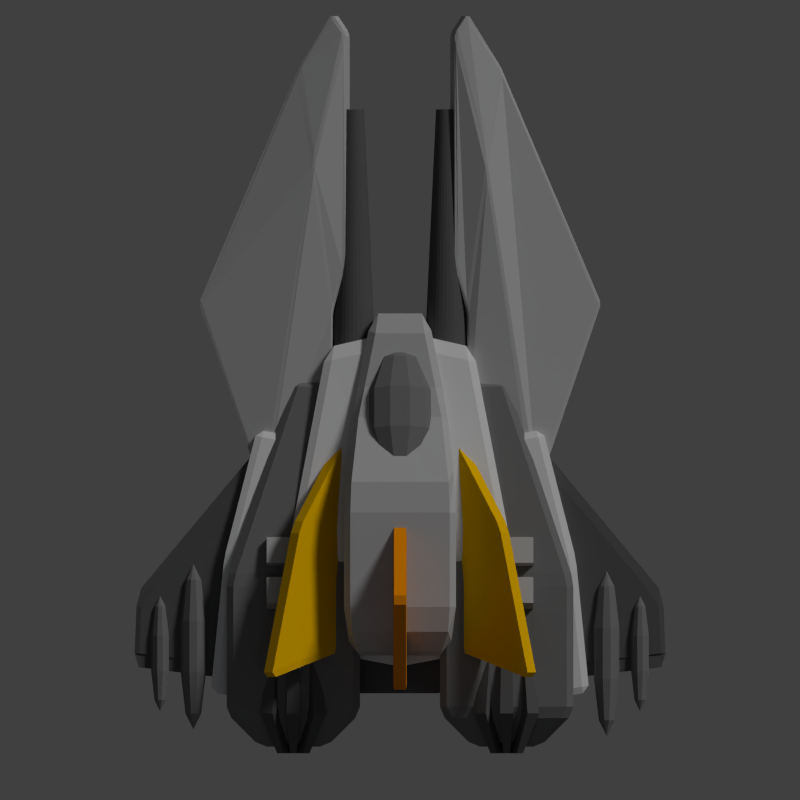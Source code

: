 # Source: quicksilver.blend  (saved by Blender 2.69.0; exported with 4.5.12 LTS)
import bpy
from mathutils import Matrix  # noqa: F401  (used for matrix-valued properties, if any)

bpy.ops.wm.read_factory_settings(use_empty=True)
scene = bpy.context.scene
scene.name = 'Scene'

# ---- collections
col_collection_1 = bpy.data.collections.new('Collection 1'); scene.collection.children.link(col_collection_1)

# ---- materials (node trees are filled in below, after node groups)
mat_material_009 = bpy.data.materials.new('Material.009')
mat_material_009.alpha_threshold = 0.0
mat_material_009.use_transparent_shadow = False
mat_material_009.diffuse_color = (0.09463, 0.09463, 0.09463, 1.0)
mat_material_009.roughness = 0.5
mat_material_009.specular_intensity = 0.0
mat_material_009.line_color = (0.0, 0.0, 0.0, 1.0)
mat_material_001 = bpy.data.materials.new('Material.001')
mat_material_001.alpha_threshold = 0.0
mat_material_001.use_transparent_shadow = False
mat_material_001.diffuse_color = (0.4292, 0.4292, 0.4292, 1.0)
mat_material_001.roughness = 0.5
mat_material_001.line_color = (0.0, 0.0, 0.0, 1.0)
mat_material_004 = bpy.data.materials.new('Material.004')
mat_material_004.alpha_threshold = 0.0
mat_material_004.use_transparent_shadow = False
mat_material_004.diffuse_color = (0.1679, 0.1679, 0.1679, 1.0)
mat_material_004.roughness = 0.5
mat_material_004.specular_intensity = 0.2391
mat_material_004.line_color = (0.0, 0.0, 0.0, 1.0)
mat_material_002 = bpy.data.materials.new('Material.002')
mat_material_002.alpha_threshold = 0.0
mat_material_002.use_transparent_shadow = False
mat_material_002.diffuse_color = (0.7106, 0.7106, 0.7106, 1.0)
mat_material_002.roughness = 0.5
mat_material_002.line_color = (0.0, 0.0, 0.0, 1.0)
mat_material_007 = bpy.data.materials.new('Material.007')
mat_material_007.alpha_threshold = 0.0
mat_material_007.use_transparent_shadow = False
mat_material_007.diffuse_color = (0.8, 0.2458, 0.0, 1.0)
mat_material_007.roughness = 0.5
mat_material_007.line_color = (0.0, 0.0, 0.0, 1.0)
mat_material_006 = bpy.data.materials.new('Material.006')
mat_material_006.alpha_threshold = 0.0
mat_material_006.use_transparent_shadow = False
mat_material_006.diffuse_color = (0.8, 0.4444, 0.0, 1.0)
mat_material_006.roughness = 0.5
mat_material_006.line_color = (0.0, 0.0, 0.0, 1.0)

# ---- material node trees

# ---- world
world_world = bpy.data.worlds.new('World'); scene.world = world_world
world_world.color = (0.05088, 0.05088, 0.05088)
world_world.use_sun_shadow = False
world_world.sun_shadow_jitter_overblur = 0.0
world_world.cycles.sampling_method = 'MANUAL'
world_world.cycles.sample_map_resolution = 256

# ---- cameras
cam_camera = bpy.data.cameras.new('Camera')
cam_camera.type = 'ORTHO'
cam_camera.clip_end = 100.0
cam_camera.lens = 35.0
cam_camera.sensor_width = 32.0
cam_camera.sensor_height = 18.0
cam_camera.ortho_scale = 12.0
cam_camera.dof.focus_distance = 0.0
cam_camera.dof.aperture_fstop = 128.0

# ---- lights
light_point_001 = bpy.data.lights.new('Point.001', 'POINT')
light_point_001.color = (0.7251, 0.8209, 1.0)
light_point_001.transmission_factor = 0.0
light_point_001.energy = 50.0
light_point_001.shadow_buffer_clip_start = 0.5
light_point_001.shadow_soft_size = 0.1
light_point_001.shadow_maximum_resolution = 0.006
light_point_001.use_absolute_resolution = True
light_point_001.cycles.use_multiple_importance_sampling = False
light_point = bpy.data.lights.new('Point', 'POINT')
light_point.color = (0.7251, 0.8209, 1.0)
light_point.transmission_factor = 0.0
light_point.energy = 50.0
light_point.shadow_buffer_clip_start = 0.5
light_point.shadow_soft_size = 0.1
light_point.shadow_maximum_resolution = 0.006
light_point.use_absolute_resolution = True
light_point.cycles.use_multiple_importance_sampling = False
light_sun = bpy.data.lights.new('Sun', 'SUN')
light_sun.transmission_factor = 0.0
light_sun.angle = 0.1993
light_sun.energy = 1.5
light_sun.shadow_buffer_clip_start = 0.5
light_sun.shadow_soft_size = 0.1
light_sun.shadow_cascade_max_distance = 1000.0
light_sun.cycles.use_multiple_importance_sampling = False

# ---- meshes
me_cube_045 = bpy.data.meshes.new('Cube.045')
me_cube_045.from_pydata([(-0.5, -1.0, -0.5), (-0.7, 1.0, -0.7), (0.7, 1.0, -0.7), (0.5, -1.0, -0.5), (-0.5, -1.0, 0.5), (-0.7, 1.0, 0.7), (0.7, 1.0, 0.7), (0.5, -1.0, 0.5), (-1.0, -0.4, 1.0), (-1.0, -0.4, -1.0), (1.0, -0.4, 1.0), (1.0, -0.4, -1.0)], [], [(8, 5, 1, 9), (5, 6, 2, 1), (10, 7, 3, 11), (7, 4, 0, 3), (9, 1, 2, 11), (10, 6, 5, 8), (4, 8, 9, 0), (6, 10, 11, 2), (0, 9, 11, 3), (7, 10, 8, 4)])
me_cube_045.materials.append(mat_material_009)
me_cube_045.use_remesh_preserve_volume = False
me_cube_045.use_remesh_preserve_attributes = False
me_cube_045.use_mirror_vertex_groups = False
me_cube_045.update()
me_cube_044 = bpy.data.meshes.new('Cube.044')
me_cube_044.from_pydata([(-0.5, -1.0, -0.5), (-0.7, 1.0, -0.7), (0.7, 1.0, -0.7), (0.5, -1.0, -0.5), (-0.5, -1.0, 0.5), (-0.7, 1.0, 0.7), (0.7, 1.0, 0.7), (0.5, -1.0, 0.5), (-1.0, -0.4, 1.0), (-1.0, -0.4, -1.0), (1.0, -0.4, 1.0), (1.0, -0.4, -1.0)], [], [(8, 5, 1, 9), (5, 6, 2, 1), (10, 7, 3, 11), (7, 4, 0, 3), (9, 1, 2, 11), (10, 6, 5, 8), (4, 8, 9, 0), (6, 10, 11, 2), (0, 9, 11, 3), (7, 10, 8, 4)])
me_cube_044.materials.append(mat_material_009)
me_cube_044.use_remesh_preserve_volume = False
me_cube_044.use_remesh_preserve_attributes = False
me_cube_044.use_mirror_vertex_groups = False
me_cube_044.update()
me_cube_043 = bpy.data.meshes.new('Cube.043')
me_cube_043.from_pydata([(-0.5, -1.0, -0.5), (-0.7, 1.0, -0.7), (0.7, 1.0, -0.7), (0.5, -1.0, -0.5), (-0.5, -1.0, 0.5), (-0.7, 1.0, 0.7), (0.7, 1.0, 0.7), (0.5, -1.0, 0.5), (-1.0, -0.4, 1.0), (-1.0, -0.4, -1.0), (1.0, -0.4, 1.0), (1.0, -0.4, -1.0)], [], [(8, 5, 1, 9), (5, 6, 2, 1), (10, 7, 3, 11), (7, 4, 0, 3), (9, 1, 2, 11), (10, 6, 5, 8), (4, 8, 9, 0), (6, 10, 11, 2), (0, 9, 11, 3), (7, 10, 8, 4)])
me_cube_043.materials.append(mat_material_009)
me_cube_043.use_remesh_preserve_volume = False
me_cube_043.use_remesh_preserve_attributes = False
me_cube_043.use_mirror_vertex_groups = False
me_cube_043.update()
me_cube_042 = bpy.data.meshes.new('Cube.042')
me_cube_042.from_pydata([(-0.5, -1.0, -0.5), (-0.7, 1.0, -0.7), (0.7, 1.0, -0.7), (0.5, -1.0, -0.5), (-0.5, -1.0, 0.5), (-0.7, 1.0, 0.7), (0.7, 1.0, 0.7), (0.5, -1.0, 0.5), (-1.0, -0.4, 1.0), (-1.0, -0.4, -1.0), (1.0, -0.4, 1.0), (1.0, -0.4, -1.0)], [], [(8, 5, 1, 9), (5, 6, 2, 1), (10, 7, 3, 11), (7, 4, 0, 3), (9, 1, 2, 11), (10, 6, 5, 8), (4, 8, 9, 0), (6, 10, 11, 2), (0, 9, 11, 3), (7, 10, 8, 4)])
me_cube_042.materials.append(mat_material_009)
me_cube_042.use_remesh_preserve_volume = False
me_cube_042.use_remesh_preserve_attributes = False
me_cube_042.use_mirror_vertex_groups = False
me_cube_042.update()
me_cube_041 = bpy.data.meshes.new('Cube.041')
me_cube_041.from_pydata([(-0.5, -1.0, -0.5), (-0.7, 1.0, -0.7), (0.7, 1.0, -0.7), (0.5, -1.0, -0.5), (-0.5, -1.0, 0.5), (-0.7, 1.0, 0.7), (0.7, 1.0, 0.7), (0.5, -1.0, 0.5), (-1.0, -0.4, 1.0), (-1.0, -0.4, -1.0), (1.0, -0.4, 1.0), (1.0, -0.4, -1.0)], [], [(8, 5, 1, 9), (5, 6, 2, 1), (10, 7, 3, 11), (7, 4, 0, 3), (9, 1, 2, 11), (10, 6, 5, 8), (4, 8, 9, 0), (6, 10, 11, 2), (0, 9, 11, 3), (7, 10, 8, 4)])
me_cube_041.materials.append(mat_material_009)
me_cube_041.use_remesh_preserve_volume = False
me_cube_041.use_remesh_preserve_attributes = False
me_cube_041.use_mirror_vertex_groups = False
me_cube_041.update()
me_cube_040 = bpy.data.meshes.new('Cube.040')
me_cube_040.from_pydata([(-0.5, -1.0, -0.5), (-0.7, 1.0, -0.7), (0.7, 1.0, -0.7), (0.5, -1.0, -0.5), (-0.5, -1.0, 0.5), (-0.7, 1.0, 0.7), (0.7, 1.0, 0.7), (0.5, -1.0, 0.5), (-1.0, -0.4, 1.0), (-1.0, -0.4, -1.0), (1.0, -0.4, 1.0), (1.0, -0.4, -1.0)], [], [(8, 5, 1, 9), (5, 6, 2, 1), (10, 7, 3, 11), (7, 4, 0, 3), (9, 1, 2, 11), (10, 6, 5, 8), (4, 8, 9, 0), (6, 10, 11, 2), (0, 9, 11, 3), (7, 10, 8, 4)])
me_cube_040.materials.append(mat_material_009)
me_cube_040.use_remesh_preserve_volume = False
me_cube_040.use_remesh_preserve_attributes = False
me_cube_040.use_mirror_vertex_groups = False
me_cube_040.update()
me_cube_039 = bpy.data.meshes.new('Cube.039')
me_cube_039.from_pydata([(-0.2, -0.1449, 0.5586), (-0.2, 0.2414, 0.4551), (0.2, 0.2414, 0.4551), (0.2, -0.1449, 0.5586), (-0.2, -0.04142, 0.9449), (-0.2, 0.3449, 0.8414), (0.2, 0.3449, 0.8414), (0.2, -0.04142, 0.9449)], [], [(4, 5, 1, 0), (5, 6, 2, 1), (6, 7, 3, 2), (7, 4, 0, 3), (0, 1, 2, 3), (7, 6, 5, 4)])
me_cube_039.materials.append(mat_material_001)
me_cube_039.use_remesh_preserve_volume = False
me_cube_039.use_remesh_preserve_attributes = False
me_cube_039.use_mirror_vertex_groups = False
me_cube_039.update()
me_cube_038 = bpy.data.meshes.new('Cube.038')
me_cube_038.from_pydata([(-0.2, -0.1449, 0.5586), (-0.2, 0.2414, 0.4551), (0.2, 0.2414, 0.4551), (0.2, -0.1449, 0.5586), (-0.2, -0.04142, 0.9449), (-0.2, 0.3449, 0.8414), (0.2, 0.3449, 0.8414), (0.2, -0.04142, 0.9449)], [], [(4, 5, 1, 0), (5, 6, 2, 1), (6, 7, 3, 2), (7, 4, 0, 3), (0, 1, 2, 3), (7, 6, 5, 4)])
me_cube_038.materials.append(mat_material_001)
me_cube_038.use_remesh_preserve_volume = False
me_cube_038.use_remesh_preserve_attributes = False
me_cube_038.use_mirror_vertex_groups = False
me_cube_038.update()
me_cube_037 = bpy.data.meshes.new('Cube.037')
me_cube_037.from_pydata([(-0.2, -0.1449, 0.5586), (-0.2, 0.2414, 0.4551), (0.2, 0.2414, 0.4551), (0.2, -0.1449, 0.5586), (-0.2, -0.04142, 0.9449), (-0.2, 0.3449, 0.8414), (0.2, 0.3449, 0.8414), (0.2, -0.04142, 0.9449)], [], [(4, 5, 1, 0), (5, 6, 2, 1), (6, 7, 3, 2), (7, 4, 0, 3), (0, 1, 2, 3), (7, 6, 5, 4)])
me_cube_037.materials.append(mat_material_001)
me_cube_037.use_remesh_preserve_volume = False
me_cube_037.use_remesh_preserve_attributes = False
me_cube_037.use_mirror_vertex_groups = False
me_cube_037.update()
me_cube_036 = bpy.data.meshes.new('Cube.036')
me_cube_036.from_pydata([(-0.2, -0.1449, 0.5586), (-0.2, 0.2414, 0.4551), (0.2, 0.2414, 0.4551), (0.2, -0.1449, 0.5586), (-0.2, -0.04142, 0.9449), (-0.2, 0.3449, 0.8414), (0.2, 0.3449, 0.8414), (0.2, -0.04142, 0.9449)], [], [(4, 5, 1, 0), (5, 6, 2, 1), (6, 7, 3, 2), (7, 4, 0, 3), (0, 1, 2, 3), (7, 6, 5, 4)])
me_cube_036.materials.append(mat_material_001)
me_cube_036.use_remesh_preserve_volume = False
me_cube_036.use_remesh_preserve_attributes = False
me_cube_036.use_mirror_vertex_groups = False
me_cube_036.update()
me_sphere_005 = bpy.data.meshes.new('Sphere.005')
me_sphere_005.from_pydata([(-0.9511, 0.0, 0.309), (-0.9511, 0.0, -0.309), (-0.5878, 0.0, -0.809), (8.742e-08, 0.0, -1.0), (-0.4755, 0.3455, 0.809), (-0.7694, 0.559, 0.309), (-0.7694, 0.559, -0.309), (-0.4755, 0.3455, -0.809), (-0.1816, 0.559, 0.809), (-0.2939, 0.9045, 0.309), (-0.2939, 0.9045, -0.309), (-0.1816, 0.559, -0.809), (0.1816, 0.559, 0.809), (0.2939, 0.9045, 0.309), (0.2939, 0.9045, -0.309), (0.1816, 0.559, -0.809), (0.4755, 0.3455, 0.809), (0.7694, 0.559, 0.309), (0.7694, 0.559, -0.309), (0.4755, 0.3455, -0.809), (0.5878, -1.274e-07, 0.809), (0.9511, -1.87e-07, 0.309), (0.9511, -2.168e-07, -0.309), (0.5878, -1.572e-07, -0.809), (0.4755, -0.3455, 0.809), (0.7694, -0.559, 0.309), (0.7694, -0.559, -0.309), (0.4755, -0.3455, -0.809), (0.1816, -0.559, 0.809), (0.2939, -0.9045, 0.309), (0.2939, -0.9045, -0.309), (0.1816, -0.559, -0.809), (-0.1816, -0.559, 0.809), (-0.2939, -0.9045, 0.309), (-0.2939, -0.9045, -0.309), (-0.1816, -0.559, -0.809), (1.67e-08, -5.139e-08, 1.0), (-0.4755, -0.3455, 0.809), (-0.7694, -0.559, 0.309), (-0.7694, -0.559, -0.309), (-0.4755, -0.3455, -0.809), (-0.5878, 1.408e-07, 0.809)], [], [(2, 1, 6, 7), (1, 0, 5, 6), (7, 6, 10, 11), (6, 5, 9, 10), (5, 4, 8, 9), (11, 10, 14, 15), (10, 9, 13, 14), (9, 8, 12, 13), (15, 14, 18, 19), (14, 13, 17, 18), (13, 12, 16, 17), (19, 18, 22, 23), (18, 17, 21, 22), (17, 16, 20, 21), (23, 22, 26, 27), (22, 21, 25, 26), (21, 20, 24, 25), (27, 26, 30, 31), (26, 25, 29, 30), (25, 24, 28, 29), (31, 30, 34, 35), (30, 29, 33, 34), (29, 28, 32, 33), (35, 34, 39, 40), (34, 33, 38, 39), (33, 32, 37, 38), (3, 2, 7), (0, 41, 4, 5), (41, 36, 4), (3, 7, 11), (4, 36, 8), (3, 11, 15), (8, 36, 12), (3, 15, 19), (12, 36, 16), (3, 19, 23), (16, 36, 20), (3, 23, 27), (20, 36, 24), (3, 27, 31), (24, 36, 28), (3, 31, 35), (28, 36, 32), (3, 35, 40), (32, 36, 37), (3, 40, 2), (40, 39, 1, 2), (39, 38, 0, 1), (38, 37, 41, 0), (37, 36, 41)])
me_sphere_005.materials.append(mat_material_004)
me_sphere_005.use_remesh_preserve_volume = False
me_sphere_005.use_remesh_preserve_attributes = False
me_sphere_005.use_mirror_vertex_groups = False
me_sphere_005.update()
me_sphere_004 = bpy.data.meshes.new('Sphere.004')
me_sphere_004.from_pydata([(-0.9511, 0.0, 0.309), (-0.9511, 0.0, -0.309), (-0.5878, 0.0, -0.809), (8.742e-08, 0.0, -1.0), (-0.4755, 0.3455, 0.809), (-0.7694, 0.559, 0.309), (-0.7694, 0.559, -0.309), (-0.4755, 0.3455, -0.809), (-0.1816, 0.559, 0.809), (-0.2939, 0.9045, 0.309), (-0.2939, 0.9045, -0.309), (-0.1816, 0.559, -0.809), (0.1816, 0.559, 0.809), (0.2939, 0.9045, 0.309), (0.2939, 0.9045, -0.309), (0.1816, 0.559, -0.809), (0.4755, 0.3455, 0.809), (0.7694, 0.559, 0.309), (0.7694, 0.559, -0.309), (0.4755, 0.3455, -0.809), (0.5878, -1.274e-07, 0.809), (0.9511, -1.87e-07, 0.309), (0.9511, -2.168e-07, -0.309), (0.5878, -1.572e-07, -0.809), (0.4755, -0.3455, 0.809), (0.7694, -0.559, 0.309), (0.7694, -0.559, -0.309), (0.4755, -0.3455, -0.809), (0.1816, -0.559, 0.809), (0.2939, -0.9045, 0.309), (0.2939, -0.9045, -0.309), (0.1816, -0.559, -0.809), (-0.1816, -0.559, 0.809), (-0.2939, -0.9045, 0.309), (-0.2939, -0.9045, -0.309), (-0.1816, -0.559, -0.809), (1.67e-08, -5.139e-08, 1.0), (-0.4755, -0.3455, 0.809), (-0.7694, -0.559, 0.309), (-0.7694, -0.559, -0.309), (-0.4755, -0.3455, -0.809), (-0.5878, 1.408e-07, 0.809)], [], [(2, 1, 6, 7), (1, 0, 5, 6), (7, 6, 10, 11), (6, 5, 9, 10), (5, 4, 8, 9), (11, 10, 14, 15), (10, 9, 13, 14), (9, 8, 12, 13), (15, 14, 18, 19), (14, 13, 17, 18), (13, 12, 16, 17), (19, 18, 22, 23), (18, 17, 21, 22), (17, 16, 20, 21), (23, 22, 26, 27), (22, 21, 25, 26), (21, 20, 24, 25), (27, 26, 30, 31), (26, 25, 29, 30), (25, 24, 28, 29), (31, 30, 34, 35), (30, 29, 33, 34), (29, 28, 32, 33), (35, 34, 39, 40), (34, 33, 38, 39), (33, 32, 37, 38), (3, 2, 7), (0, 41, 4, 5), (41, 36, 4), (3, 7, 11), (4, 36, 8), (3, 11, 15), (8, 36, 12), (3, 15, 19), (12, 36, 16), (3, 19, 23), (16, 36, 20), (3, 23, 27), (20, 36, 24), (3, 27, 31), (24, 36, 28), (3, 31, 35), (28, 36, 32), (3, 35, 40), (32, 36, 37), (3, 40, 2), (40, 39, 1, 2), (39, 38, 0, 1), (38, 37, 41, 0), (37, 36, 41)])
me_sphere_004.materials.append(mat_material_004)
me_sphere_004.use_remesh_preserve_volume = False
me_sphere_004.use_remesh_preserve_attributes = False
me_sphere_004.use_mirror_vertex_groups = False
me_sphere_004.update()
me_sphere_003 = bpy.data.meshes.new('Sphere.003')
me_sphere_003.from_pydata([(-0.9511, 0.0, 0.309), (-0.9511, 0.0, -0.309), (-0.5878, 0.0, -0.809), (8.742e-08, 0.0, -1.0), (-0.4755, 0.3455, 0.809), (-0.7694, 0.559, 0.309), (-0.7694, 0.559, -0.309), (-0.4755, 0.3455, -0.809), (-0.1816, 0.559, 0.809), (-0.2939, 0.9045, 0.309), (-0.2939, 0.9045, -0.309), (-0.1816, 0.559, -0.809), (0.1816, 0.559, 0.809), (0.2939, 0.9045, 0.309), (0.2939, 0.9045, -0.309), (0.1816, 0.559, -0.809), (0.4755, 0.3455, 0.809), (0.7694, 0.559, 0.309), (0.7694, 0.559, -0.309), (0.4755, 0.3455, -0.809), (0.5878, -1.274e-07, 0.809), (0.9511, -1.87e-07, 0.309), (0.9511, -2.168e-07, -0.309), (0.5878, -1.572e-07, -0.809), (0.4755, -0.3455, 0.809), (0.7694, -0.559, 0.309), (0.7694, -0.559, -0.309), (0.4755, -0.3455, -0.809), (0.1816, -0.559, 0.809), (0.2939, -0.9045, 0.309), (0.2939, -0.9045, -0.309), (0.1816, -0.559, -0.809), (-0.1816, -0.559, 0.809), (-0.2939, -0.9045, 0.309), (-0.2939, -0.9045, -0.309), (-0.1816, -0.559, -0.809), (1.67e-08, -5.139e-08, 1.0), (-0.4755, -0.3455, 0.809), (-0.7694, -0.559, 0.309), (-0.7694, -0.559, -0.309), (-0.4755, -0.3455, -0.809), (-0.5878, 1.408e-07, 0.809)], [], [(2, 1, 6, 7), (1, 0, 5, 6), (7, 6, 10, 11), (6, 5, 9, 10), (5, 4, 8, 9), (11, 10, 14, 15), (10, 9, 13, 14), (9, 8, 12, 13), (15, 14, 18, 19), (14, 13, 17, 18), (13, 12, 16, 17), (19, 18, 22, 23), (18, 17, 21, 22), (17, 16, 20, 21), (23, 22, 26, 27), (22, 21, 25, 26), (21, 20, 24, 25), (27, 26, 30, 31), (26, 25, 29, 30), (25, 24, 28, 29), (31, 30, 34, 35), (30, 29, 33, 34), (29, 28, 32, 33), (35, 34, 39, 40), (34, 33, 38, 39), (33, 32, 37, 38), (3, 2, 7), (0, 41, 4, 5), (41, 36, 4), (3, 7, 11), (4, 36, 8), (3, 11, 15), (8, 36, 12), (3, 15, 19), (12, 36, 16), (3, 19, 23), (16, 36, 20), (3, 23, 27), (20, 36, 24), (3, 27, 31), (24, 36, 28), (3, 31, 35), (28, 36, 32), (3, 35, 40), (32, 36, 37), (3, 40, 2), (40, 39, 1, 2), (39, 38, 0, 1), (38, 37, 41, 0), (37, 36, 41)])
me_sphere_003.materials.append(mat_material_004)
me_sphere_003.use_remesh_preserve_volume = False
me_sphere_003.use_remesh_preserve_attributes = False
me_sphere_003.use_mirror_vertex_groups = False
me_sphere_003.update()
me_sphere_002 = bpy.data.meshes.new('Sphere.002')
me_sphere_002.from_pydata([(-0.9511, 0.0, 0.309), (-0.9511, 0.0, -0.309), (-0.5878, 0.0, -0.809), (8.742e-08, 0.0, -1.0), (-0.4755, 0.3455, 0.809), (-0.7694, 0.559, 0.309), (-0.7694, 0.559, -0.309), (-0.4755, 0.3455, -0.809), (-0.1816, 0.559, 0.809), (-0.2939, 0.9045, 0.309), (-0.2939, 0.9045, -0.309), (-0.1816, 0.559, -0.809), (0.1816, 0.559, 0.809), (0.2939, 0.9045, 0.309), (0.2939, 0.9045, -0.309), (0.1816, 0.559, -0.809), (0.4755, 0.3455, 0.809), (0.7694, 0.559, 0.309), (0.7694, 0.559, -0.309), (0.4755, 0.3455, -0.809), (0.5878, -1.274e-07, 0.809), (0.9511, -1.87e-07, 0.309), (0.9511, -2.168e-07, -0.309), (0.5878, -1.572e-07, -0.809), (0.4755, -0.3455, 0.809), (0.7694, -0.559, 0.309), (0.7694, -0.559, -0.309), (0.4755, -0.3455, -0.809), (0.1816, -0.559, 0.809), (0.2939, -0.9045, 0.309), (0.2939, -0.9045, -0.309), (0.1816, -0.559, -0.809), (-0.1816, -0.559, 0.809), (-0.2939, -0.9045, 0.309), (-0.2939, -0.9045, -0.309), (-0.1816, -0.559, -0.809), (1.67e-08, -5.139e-08, 1.0), (-0.4755, -0.3455, 0.809), (-0.7694, -0.559, 0.309), (-0.7694, -0.559, -0.309), (-0.4755, -0.3455, -0.809), (-0.5878, 1.408e-07, 0.809)], [], [(2, 1, 6, 7), (1, 0, 5, 6), (7, 6, 10, 11), (6, 5, 9, 10), (5, 4, 8, 9), (11, 10, 14, 15), (10, 9, 13, 14), (9, 8, 12, 13), (15, 14, 18, 19), (14, 13, 17, 18), (13, 12, 16, 17), (19, 18, 22, 23), (18, 17, 21, 22), (17, 16, 20, 21), (23, 22, 26, 27), (22, 21, 25, 26), (21, 20, 24, 25), (27, 26, 30, 31), (26, 25, 29, 30), (25, 24, 28, 29), (31, 30, 34, 35), (30, 29, 33, 34), (29, 28, 32, 33), (35, 34, 39, 40), (34, 33, 38, 39), (33, 32, 37, 38), (3, 2, 7), (0, 41, 4, 5), (41, 36, 4), (3, 7, 11), (4, 36, 8), (3, 11, 15), (8, 36, 12), (3, 15, 19), (12, 36, 16), (3, 19, 23), (16, 36, 20), (3, 23, 27), (20, 36, 24), (3, 27, 31), (24, 36, 28), (3, 31, 35), (28, 36, 32), (3, 35, 40), (32, 36, 37), (3, 40, 2), (40, 39, 1, 2), (39, 38, 0, 1), (38, 37, 41, 0), (37, 36, 41)])
me_sphere_002.materials.append(mat_material_004)
me_sphere_002.use_remesh_preserve_volume = False
me_sphere_002.use_remesh_preserve_attributes = False
me_sphere_002.use_mirror_vertex_groups = False
me_sphere_002.update()
me_cube_035 = bpy.data.meshes.new('Cube.035')
me_cube_035.from_pydata([(1.855, -3.956, -1.0), (1.16, -0.01721, -1.0), (2.145, 0.1564, -1.0), (2.84, -3.783, -1.0), (1.855, -3.956, 1.0), (1.16, -0.01721, 1.0), (2.145, 0.1564, 1.0), (2.84, -3.783, 1.0), (1.36, -2.013, 1.3), (1.36, -2.013, -1.3), (2.64, -1.787, 1.3), (2.64, -1.787, -1.3)], [], [(8, 5, 1, 9), (5, 6, 2, 1), (10, 7, 3, 11), (7, 4, 0, 3), (9, 1, 2, 11), (10, 6, 5, 8), (4, 8, 9, 0), (6, 10, 11, 2), (0, 9, 11, 3), (7, 10, 8, 4)])
me_cube_035.materials.append(mat_material_002)
me_cube_035.use_remesh_preserve_volume = False
me_cube_035.use_remesh_preserve_attributes = False
me_cube_035.use_mirror_vertex_groups = False
me_cube_035.update()
me_cube_034 = bpy.data.meshes.new('Cube.034')
me_cube_034.from_pydata([(1.855, -3.956, -1.0), (1.16, -0.01721, -1.0), (2.145, 0.1564, -1.0), (2.84, -3.783, -1.0), (1.855, -3.956, 1.0), (1.16, -0.01721, 1.0), (2.145, 0.1564, 1.0), (2.84, -3.783, 1.0), (1.36, -2.013, 1.3), (1.36, -2.013, -1.3), (2.64, -1.787, 1.3), (2.64, -1.787, -1.3)], [], [(8, 5, 1, 9), (5, 6, 2, 1), (10, 7, 3, 11), (7, 4, 0, 3), (9, 1, 2, 11), (10, 6, 5, 8), (4, 8, 9, 0), (6, 10, 11, 2), (0, 9, 11, 3), (7, 10, 8, 4)])
me_cube_034.materials.append(mat_material_002)
me_cube_034.use_remesh_preserve_volume = False
me_cube_034.use_remesh_preserve_attributes = False
me_cube_034.use_mirror_vertex_groups = False
me_cube_034.update()
me_cube_033 = bpy.data.meshes.new('Cube.033')
me_cube_033.from_pydata([(-1.143, -3.7, -1.0), (-1.0, -1.0, -1.0), (1.0, -1.0, -1.0), (0.8571, -3.7, -1.0), (-1.143, -3.7, 1.0), (-1.0, -1.0, 1.0), (1.0, -1.0, 1.0), (0.8571, -3.7, 1.0), (-5.7, -3.5, 1.0), (-5.7, -3.5, -1.0), (5.7, -3.5, 1.0), (5.7, -3.5, -1.0), (-5.635, -2.947, 1.0), (5.635, -2.947, -1.0), (-5.635, -2.947, -1.0), (5.635, -2.947, 1.0)], [], [(12, 5, 1, 14), (5, 6, 2, 1), (10, 7, 3, 11), (7, 4, 0, 3), (14, 1, 2, 13), (15, 6, 5, 12), (4, 8, 9, 0), (15, 10, 11, 13), (0, 9, 11, 3), (7, 10, 8, 4), (8, 12, 14, 9), (9, 14, 13, 11), (10, 15, 12, 8), (6, 15, 13, 2)])
me_cube_033.materials.append(mat_material_009)
me_cube_033.use_remesh_preserve_volume = False
me_cube_033.use_remesh_preserve_attributes = False
me_cube_033.use_mirror_vertex_groups = False
me_cube_033.update()
me_cube_028 = bpy.data.meshes.new('Cube.028')
me_cube_028.from_pydata([(-1.0, -1.0, -1.0), (-1.0, 1.0, -1.0), (1.0, 1.0, -1.0), (1.0, -1.0, -1.0), (-1.0, -1.0, 1.0), (-1.0, 1.0, 1.0), (1.0, 1.0, 1.0), (1.0, -1.0, 1.0)], [], [(4, 5, 1, 0), (5, 6, 2, 1), (6, 7, 3, 2), (7, 4, 0, 3), (0, 1, 2, 3), (7, 6, 5, 4)])
me_cube_028.materials.append(mat_material_007)
me_cube_028.use_remesh_preserve_volume = False
me_cube_028.use_remesh_preserve_attributes = False
me_cube_028.use_mirror_vertex_groups = False
me_cube_028.update()
me_sphere_001 = bpy.data.meshes.new('Sphere.001')
me_sphere_001.from_pydata([(-0.9511, 0.0, 0.309), (-0.9511, 0.0, -0.309), (-0.5878, 0.0, -0.809), (8.742e-08, 0.0, -1.0), (-0.4755, 0.3455, 0.809), (-0.7694, 0.559, 0.309), (-0.7694, 0.559, -0.309), (-0.4755, 0.3455, -0.809), (-0.1816, 0.559, 0.809), (-0.2939, 0.9045, 0.309), (-0.2939, 0.9045, -0.309), (-0.1816, 0.559, -0.809), (0.1816, 0.559, 0.809), (0.2939, 0.9045, 0.309), (0.2939, 0.9045, -0.309), (0.1816, 0.559, -0.809), (0.4755, 0.3455, 0.809), (0.7694, 0.559, 0.309), (0.7694, 0.559, -0.309), (0.4755, 0.3455, -0.809), (0.5878, -1.274e-07, 0.809), (0.9511, -1.87e-07, 0.309), (0.9511, -2.168e-07, -0.309), (0.5878, -1.572e-07, -0.809), (0.4755, -0.3455, 0.809), (0.7694, -0.559, 0.309), (0.7694, -0.559, -0.309), (0.4755, -0.3455, -0.809), (0.1816, -0.559, 0.809), (0.2939, -0.9045, 0.309), (0.2939, -0.9045, -0.309), (0.1816, -0.559, -0.809), (-0.1816, -0.559, 0.809), (-0.2939, -0.9045, 0.309), (-0.2939, -0.9045, -0.309), (-0.1816, -0.559, -0.809), (1.67e-08, -5.139e-08, 1.0), (-0.4755, -0.3455, 0.809), (-0.7694, -0.559, 0.309), (-0.7694, -0.559, -0.309), (-0.4755, -0.3455, -0.809), (-0.5878, 1.408e-07, 0.809)], [], [(2, 1, 6, 7), (1, 0, 5, 6), (7, 6, 10, 11), (6, 5, 9, 10), (5, 4, 8, 9), (11, 10, 14, 15), (10, 9, 13, 14), (9, 8, 12, 13), (15, 14, 18, 19), (14, 13, 17, 18), (13, 12, 16, 17), (19, 18, 22, 23), (18, 17, 21, 22), (17, 16, 20, 21), (23, 22, 26, 27), (22, 21, 25, 26), (21, 20, 24, 25), (27, 26, 30, 31), (26, 25, 29, 30), (25, 24, 28, 29), (31, 30, 34, 35), (30, 29, 33, 34), (29, 28, 32, 33), (35, 34, 39, 40), (34, 33, 38, 39), (33, 32, 37, 38), (3, 2, 7), (0, 41, 4, 5), (41, 36, 4), (3, 7, 11), (4, 36, 8), (3, 11, 15), (8, 36, 12), (3, 15, 19), (12, 36, 16), (3, 19, 23), (16, 36, 20), (3, 23, 27), (20, 36, 24), (3, 27, 31), (24, 36, 28), (3, 31, 35), (28, 36, 32), (3, 35, 40), (32, 36, 37), (3, 40, 2), (40, 39, 1, 2), (39, 38, 0, 1), (38, 37, 41, 0), (37, 36, 41)])
me_sphere_001.materials.append(mat_material_004)
me_sphere_001.use_remesh_preserve_volume = False
me_sphere_001.use_remesh_preserve_attributes = False
me_sphere_001.use_mirror_vertex_groups = False
me_sphere_001.update()
me_cube_027 = bpy.data.meshes.new('Cube.027')
me_cube_027.from_pydata([(-1.0, -1.0, -1.0), (-1.0, 1.0, -1.0), (1.0, 1.0, -1.0), (1.0, -1.0, -1.0), (-1.0, -1.0, 1.0), (-1.0, 1.0, 1.0), (1.0, 1.0, 1.0), (1.0, -1.0, 1.0), (-0.5, -1.5, -0.5), (0.5, -1.5, -0.5), (-0.5, -1.5, 0.5), (0.5, -1.5, 0.5), (0.0, 4.0, -0.5), (1.0, 4.0, -0.5), (0.0, 4.0, 0.5), (1.0, 4.0, 0.5)], [], [(4, 5, 1, 0), (2, 1, 12, 13), (6, 7, 3, 2), (0, 3, 9, 8), (0, 1, 2, 3), (7, 6, 5, 4), (11, 10, 8, 9), (7, 4, 10, 11), (3, 7, 11, 9), (4, 0, 8, 10), (14, 15, 13, 12), (6, 2, 13, 15), (5, 6, 15, 14), (1, 5, 14, 12)])
me_cube_027.materials.append(mat_material_004)
me_cube_027.use_remesh_preserve_volume = False
me_cube_027.use_remesh_preserve_attributes = False
me_cube_027.use_mirror_vertex_groups = False
me_cube_027.update()
me_cube_026 = bpy.data.meshes.new('Cube.026')
me_cube_026.from_pydata([(-1.0, -1.0, -1.0), (-1.0, 1.0, -1.0), (1.0, 1.0, -1.0), (1.0, -1.0, -1.0), (-1.0, -1.0, 1.0), (-1.0, 1.0, 1.0), (1.0, 1.0, 1.0), (1.0, -1.0, 1.0), (-0.5, -1.5, -0.5), (0.5, -1.5, -0.5), (-0.5, -1.5, 0.5), (0.5, -1.5, 0.5), (0.0, 4.0, -0.5), (1.0, 4.0, -0.5), (0.0, 4.0, 0.5), (1.0, 4.0, 0.5)], [], [(4, 5, 1, 0), (2, 1, 12, 13), (6, 7, 3, 2), (0, 3, 9, 8), (0, 1, 2, 3), (7, 6, 5, 4), (11, 10, 8, 9), (7, 4, 10, 11), (3, 7, 11, 9), (4, 0, 8, 10), (14, 15, 13, 12), (6, 2, 13, 15), (5, 6, 15, 14), (1, 5, 14, 12)])
me_cube_026.materials.append(mat_material_004)
me_cube_026.use_remesh_preserve_volume = False
me_cube_026.use_remesh_preserve_attributes = False
me_cube_026.use_mirror_vertex_groups = False
me_cube_026.update()
me_cube_025 = bpy.data.meshes.new('Cube.025')
me_cube_025.from_pydata([(-1.0, -0.6049, 0.4258), (-1.0, 3.201, 0.5951), (1.0, 3.201, 0.5951), (1.0, -0.6049, 0.4258), (-1.0, -1.282, 2.821), (-1.0, 1.0, 2.2), (1.0, 1.0, 2.2), (1.0, -1.282, 2.821)], [], [(4, 5, 1, 0), (5, 6, 2, 1), (6, 7, 3, 2), (7, 4, 0, 3), (0, 1, 2, 3), (7, 6, 5, 4)])
me_cube_025.materials.append(mat_material_006)
me_cube_025.use_remesh_preserve_volume = False
me_cube_025.use_remesh_preserve_attributes = False
me_cube_025.use_mirror_vertex_groups = False
me_cube_025.update()
me_cube_024 = bpy.data.meshes.new('Cube.024')
me_cube_024.from_pydata([(-1.0, -0.6049, 0.4258), (-1.0, 3.201, 0.5951), (1.0, 3.201, 0.5951), (1.0, -0.6049, 0.4258), (-1.0, -1.282, 2.821), (-1.0, 1.0, 2.2), (1.0, 1.0, 2.2), (1.0, -1.282, 2.821)], [], [(4, 5, 1, 0), (5, 6, 2, 1), (6, 7, 3, 2), (7, 4, 0, 3), (0, 1, 2, 3), (7, 6, 5, 4)])
me_cube_024.materials.append(mat_material_006)
me_cube_024.use_remesh_preserve_volume = False
me_cube_024.use_remesh_preserve_attributes = False
me_cube_024.use_mirror_vertex_groups = False
me_cube_024.update()
me_cube_023 = bpy.data.meshes.new('Cube.023')
me_cube_023.from_pydata([(-1.0, -1.0, -0.5), (-0.6, 1.2, -0.3), (0.6, 1.2, -0.3), (1.0, -1.0, -0.5), (-1.0, -1.0, 0.5), (-0.6, 1.2, 0.3), (0.6, 1.2, 0.3), (1.0, -1.0, 0.5), (-1.0, 0.6, 0.5), (-1.0, 0.6, -0.5), (1.0, 0.6, 0.5), (1.0, 0.6, -0.5), (-1.2, 0.05282, -0.8971), (1.2, 0.05282, 1.503), (-1.2, 0.05282, 1.503), (1.2, 0.05282, -0.8971), (-1.2, -0.821, -0.8448), (1.2, -0.821, 1.381), (-1.2, -0.821, 1.381), (1.2, -0.821, -0.8448)], [], [(8, 5, 1, 9), (5, 6, 2, 1), (17, 7, 3, 19), (7, 4, 0, 3), (9, 1, 2, 11), (10, 6, 5, 8), (14, 8, 9, 12), (6, 10, 11, 2), (12, 9, 11, 15), (13, 10, 8, 14), (10, 13, 15, 11), (18, 14, 12, 16), (16, 12, 15, 19), (17, 13, 14, 18), (13, 17, 19, 15), (4, 18, 16, 0), (0, 16, 19, 3), (7, 17, 18, 4)])
me_cube_023.materials.append(mat_material_001)
me_cube_023.use_remesh_preserve_volume = False
me_cube_023.use_remesh_preserve_attributes = False
me_cube_023.use_mirror_vertex_groups = False
me_cube_023.update()
me_cylinder_002 = bpy.data.meshes.new('Cylinder.002')
me_cylinder_002.from_pydata([(0.0, 1.0, -1.0), (7.125e-08, 0.4, 1.0), (0.1951, 0.9808, -1.0), (0.07804, 0.3923, 1.0), (0.3827, 0.9239, -1.0), (0.1531, 0.3696, 1.0), (0.5556, 0.8315, -1.0), (0.2222, 0.3326, 1.0), (0.7071, 0.7071, -1.0), (0.2828, 0.2828, 1.0), (0.8315, 0.5556, -1.0), (0.3326, 0.2222, 1.0), (0.9239, 0.3827, -1.0), (0.3696, 0.1531, 1.0), (0.9808, 0.1951, -1.0), (0.3923, 0.07804, 1.0), (1.0, 7.55e-08, -1.0), (0.4, 2.012e-07, 1.0), (0.9808, -0.1951, -1.0), (0.3923, -0.07804, 1.0), (0.9239, -0.3827, -1.0), (0.3696, -0.1531, 1.0), (0.8315, -0.5556, -1.0), (0.3326, -0.2222, 1.0), (0.7071, -0.7071, -1.0), (0.2828, -0.2828, 1.0), (0.5556, -0.8315, -1.0), (0.2222, -0.3326, 1.0), (0.3827, -0.9239, -1.0), (0.1531, -0.3696, 1.0), (0.1951, -0.9808, -1.0), (0.07804, -0.3923, 1.0), (-3.258e-07, -1.0, -1.0), (-5.909e-08, -0.4, 1.0), (-0.1951, -0.9808, -1.0), (-0.07804, -0.3923, 1.0), (-0.3827, -0.9239, -1.0), (-0.1531, -0.3696, 1.0), (-0.5556, -0.8315, -1.0), (-0.2222, -0.3326, 1.0), (-0.7071, -0.7071, -1.0), (-0.2828, -0.2828, 1.0), (-0.8315, -0.5556, -1.0), (-0.3326, -0.2222, 1.0), (-0.9239, -0.3827, -1.0), (-0.3696, -0.1531, 1.0), (-0.9808, -0.1951, -1.0), (-0.3923, -0.07804, 1.0), (-1.0, 9.656e-07, -1.0), (-0.4, 5.572e-07, 1.0), (-0.9808, 0.1951, -1.0), (-0.3923, 0.07804, 1.0), (-0.9239, 0.3827, -1.0), (-0.3696, 0.1531, 1.0), (-0.8315, 0.5556, -1.0), (-0.3326, 0.2222, 1.0), (-0.7071, 0.7071, -1.0), (-0.2828, 0.2828, 1.0), (-0.5556, 0.8315, -1.0), (-0.2222, 0.3326, 1.0), (-0.3827, 0.9239, -1.0), (-0.1531, 0.3696, 1.0), (-0.1951, 0.9808, -1.0), (-0.07804, 0.3923, 1.0)], [], [(0, 1, 3, 2), (2, 3, 5, 4), (4, 5, 7, 6), (6, 7, 9, 8), (8, 9, 11, 10), (10, 11, 13, 12), (12, 13, 15, 14), (14, 15, 17, 16), (16, 17, 19, 18), (18, 19, 21, 20), (20, 21, 23, 22), (22, 23, 25, 24), (24, 25, 27, 26), (26, 27, 29, 28), (28, 29, 31, 30), (30, 31, 33, 32), (32, 33, 35, 34), (34, 35, 37, 36), (36, 37, 39, 38), (38, 39, 41, 40), (40, 41, 43, 42), (42, 43, 45, 44), (44, 45, 47, 46), (46, 47, 49, 48), (48, 49, 51, 50), (50, 51, 53, 52), (52, 53, 55, 54), (54, 55, 57, 56), (56, 57, 59, 58), (58, 59, 61, 60), (3, 1, 63, 61, 59, 57, 55, 53, 51, 49, 47, 45, 43, 41, 39, 37, 35, 33, 31, 29, 27, 25, 23, 21, 19, 17, 15, 13, 11, 9, 7, 5), (62, 63, 1, 0), (60, 61, 63, 62), (0, 2, 4, 6, 8, 10, 12, 14, 16, 18, 20, 22, 24, 26, 28, 30, 32, 34, 36, 38, 40, 42, 44, 46, 48, 50, 52, 54, 56, 58, 60, 62)])
me_cylinder_002.materials.append(mat_material_009)
me_cylinder_002.use_remesh_preserve_volume = False
me_cylinder_002.use_remesh_preserve_attributes = False
me_cylinder_002.use_mirror_vertex_groups = False
me_cylinder_002.update()
me_cube_022 = bpy.data.meshes.new('Cube.022')
me_cube_022.from_pydata([(-1.0, 1.0, -1.0), (-3.0, 2.45, -1.9), (-1.0, 6.8, -1.0), (-0.8, 3.0, -1.0), (-1.0, 1.0, 1.0), (-3.0, 2.45, 1.9), (-1.0, 6.8, 1.0), (-0.8, 3.0, 1.0), (-1.5, 6.0, 1.0), (-1.5, 6.0, -1.0), (-1.0, 2.3, 1.0), (-1.0, 2.3, -1.0), (-2.0, -0.45, 1.9), (-2.0, -0.45, -1.9), (-0.8, 6.5, 1.0), (-0.8, 6.5, -1.0), (-1.25, 4.5, -2.0), (-1.25, 4.5, 2.0)], [], [(12, 5, 1, 13), (8, 6, 2, 9), (14, 7, 3, 15), (10, 4, 0, 11), (16, 9, 2, 15), (17, 8, 5, 12), (5, 8, 9, 1), (7, 10, 11, 3), (13, 1, 9, 16), (14, 6, 8, 17), (4, 12, 13, 0), (6, 14, 15, 2), (11, 16, 15, 3), (10, 17, 12, 4), (0, 13, 16, 11), (7, 14, 17, 10)])
me_cube_022.materials.append(mat_material_001)
me_cube_022.use_remesh_preserve_volume = False
me_cube_022.use_remesh_preserve_attributes = False
me_cube_022.use_mirror_vertex_groups = False
me_cube_022.update()
me_cube_021 = bpy.data.meshes.new('Cube.021')
me_cube_021.from_pydata([(-1.0, 1.0, -1.0), (-3.0, 2.45, -1.9), (-1.0, 6.8, -1.0), (-0.8, 3.0, -1.0), (-1.0, 1.0, 1.0), (-3.0, 2.45, 1.9), (-1.0, 6.8, 1.0), (-0.8, 3.0, 1.0), (-1.5, 6.0, 1.0), (-1.5, 6.0, -1.0), (-1.0, 2.3, 1.0), (-1.0, 2.3, -1.0), (-2.0, -0.45, 1.9), (-2.0, -0.45, -1.9), (-0.8, 6.5, 1.0), (-0.8, 6.5, -1.0), (-1.25, 4.5, -2.0), (-1.25, 4.5, 2.0)], [], [(12, 5, 1, 13), (8, 6, 2, 9), (14, 7, 3, 15), (10, 4, 0, 11), (16, 9, 2, 15), (17, 8, 5, 12), (5, 8, 9, 1), (7, 10, 11, 3), (13, 1, 9, 16), (14, 6, 8, 17), (4, 12, 13, 0), (6, 14, 15, 2), (11, 16, 15, 3), (10, 17, 12, 4), (0, 13, 16, 11), (7, 14, 17, 10)])
me_cube_021.materials.append(mat_material_001)
me_cube_021.use_remesh_preserve_volume = False
me_cube_021.use_remesh_preserve_attributes = False
me_cube_021.use_mirror_vertex_groups = False
me_cube_021.update()
me_cylinder = bpy.data.meshes.new('Cylinder')
me_cylinder.from_pydata([(0.0, 1.0, -1.0), (7.125e-08, 0.4, 1.0), (0.1951, 0.9808, -1.0), (0.07804, 0.3923, 1.0), (0.3827, 0.9239, -1.0), (0.1531, 0.3696, 1.0), (0.5556, 0.8315, -1.0), (0.2222, 0.3326, 1.0), (0.7071, 0.7071, -1.0), (0.2828, 0.2828, 1.0), (0.8315, 0.5556, -1.0), (0.3326, 0.2222, 1.0), (0.9239, 0.3827, -1.0), (0.3696, 0.1531, 1.0), (0.9808, 0.1951, -1.0), (0.3923, 0.07804, 1.0), (1.0, 7.55e-08, -1.0), (0.4, 2.012e-07, 1.0), (0.9808, -0.1951, -1.0), (0.3923, -0.07804, 1.0), (0.9239, -0.3827, -1.0), (0.3696, -0.1531, 1.0), (0.8315, -0.5556, -1.0), (0.3326, -0.2222, 1.0), (0.7071, -0.7071, -1.0), (0.2828, -0.2828, 1.0), (0.5556, -0.8315, -1.0), (0.2222, -0.3326, 1.0), (0.3827, -0.9239, -1.0), (0.1531, -0.3696, 1.0), (0.1951, -0.9808, -1.0), (0.07804, -0.3923, 1.0), (-3.258e-07, -1.0, -1.0), (-5.909e-08, -0.4, 1.0), (-0.1951, -0.9808, -1.0), (-0.07804, -0.3923, 1.0), (-0.3827, -0.9239, -1.0), (-0.1531, -0.3696, 1.0), (-0.5556, -0.8315, -1.0), (-0.2222, -0.3326, 1.0), (-0.7071, -0.7071, -1.0), (-0.2828, -0.2828, 1.0), (-0.8315, -0.5556, -1.0), (-0.3326, -0.2222, 1.0), (-0.9239, -0.3827, -1.0), (-0.3696, -0.1531, 1.0), (-0.9808, -0.1951, -1.0), (-0.3923, -0.07804, 1.0), (-1.0, 9.656e-07, -1.0), (-0.4, 5.572e-07, 1.0), (-0.9808, 0.1951, -1.0), (-0.3923, 0.07804, 1.0), (-0.9239, 0.3827, -1.0), (-0.3696, 0.1531, 1.0), (-0.8315, 0.5556, -1.0), (-0.3326, 0.2222, 1.0), (-0.7071, 0.7071, -1.0), (-0.2828, 0.2828, 1.0), (-0.5556, 0.8315, -1.0), (-0.2222, 0.3326, 1.0), (-0.3827, 0.9239, -1.0), (-0.1531, 0.3696, 1.0), (-0.1951, 0.9808, -1.0), (-0.07804, 0.3923, 1.0)], [], [(0, 1, 3, 2), (2, 3, 5, 4), (4, 5, 7, 6), (6, 7, 9, 8), (8, 9, 11, 10), (10, 11, 13, 12), (12, 13, 15, 14), (14, 15, 17, 16), (16, 17, 19, 18), (18, 19, 21, 20), (20, 21, 23, 22), (22, 23, 25, 24), (24, 25, 27, 26), (26, 27, 29, 28), (28, 29, 31, 30), (30, 31, 33, 32), (32, 33, 35, 34), (34, 35, 37, 36), (36, 37, 39, 38), (38, 39, 41, 40), (40, 41, 43, 42), (42, 43, 45, 44), (44, 45, 47, 46), (46, 47, 49, 48), (48, 49, 51, 50), (50, 51, 53, 52), (52, 53, 55, 54), (54, 55, 57, 56), (56, 57, 59, 58), (58, 59, 61, 60), (3, 1, 63, 61, 59, 57, 55, 53, 51, 49, 47, 45, 43, 41, 39, 37, 35, 33, 31, 29, 27, 25, 23, 21, 19, 17, 15, 13, 11, 9, 7, 5), (62, 63, 1, 0), (60, 61, 63, 62), (0, 2, 4, 6, 8, 10, 12, 14, 16, 18, 20, 22, 24, 26, 28, 30, 32, 34, 36, 38, 40, 42, 44, 46, 48, 50, 52, 54, 56, 58, 60, 62)])
me_cylinder.materials.append(mat_material_009)
me_cylinder.use_remesh_preserve_volume = False
me_cylinder.use_remesh_preserve_attributes = False
me_cylinder.use_mirror_vertex_groups = False
me_cylinder.update()
me_cube_004 = bpy.data.meshes.new('Cube.004')
me_cube_004.from_pydata([(-1.0, -1.0, -1.0), (-1.0, 1.0, -1.0), (1.0, 1.0, -1.0), (1.0, -1.0, -1.0), (-1.0, -1.0, 1.0), (-1.0, 1.0, 1.0), (1.0, 1.0, 1.0), (1.0, -1.0, 1.0), (-1.5, -0.2609, 1.5), (-1.5, -0.2609, -1.5), (1.5, -0.2609, 1.5), (1.5, -0.2609, -1.5), (0.0, 1.109, 1.1), (0.0, 1.109, -1.1), (0.0, -1.091, 1.1), (0.0, -1.091, -1.1), (0.0, -0.2783, -1.65), (0.0, -0.2783, 1.65)], [], [(8, 5, 1, 9), (12, 6, 2, 13), (10, 7, 3, 11), (14, 4, 0, 15), (16, 13, 2, 11), (17, 12, 5, 8), (4, 8, 9, 0), (6, 10, 11, 2), (15, 16, 11, 3), (14, 17, 8, 4), (5, 12, 13, 1), (7, 14, 15, 3), (9, 1, 13, 16), (10, 6, 12, 17), (0, 9, 16, 15), (7, 10, 17, 14)])
me_cube_004.materials.append(mat_material_002)
me_cube_004.use_remesh_preserve_volume = False
me_cube_004.use_remesh_preserve_attributes = False
me_cube_004.use_mirror_vertex_groups = False
me_cube_004.update()

# ---- objects
ob_point_001 = bpy.data.objects.new('Point.001', light_point_001)
ob_cube_041 = bpy.data.objects.new('Cube.041', me_cube_045)
ob_cube_040 = bpy.data.objects.new('Cube.040', me_cube_044)
ob_cube_039 = bpy.data.objects.new('Cube.039', me_cube_043)
ob_cube_038 = bpy.data.objects.new('Cube.038', me_cube_042)
ob_cube_037 = bpy.data.objects.new('Cube.037', me_cube_041)
ob_cube_036 = bpy.data.objects.new('Cube.036', me_cube_040)
ob_cube_035 = bpy.data.objects.new('Cube.035', me_cube_039)
ob_cube_034 = bpy.data.objects.new('Cube.034', me_cube_038)
ob_cube_033 = bpy.data.objects.new('Cube.033', me_cube_037)
ob_cube_032 = bpy.data.objects.new('Cube.032', me_cube_036)
ob_sphere_005 = bpy.data.objects.new('Sphere.005', me_sphere_005)
ob_sphere_004 = bpy.data.objects.new('Sphere.004', me_sphere_004)
ob_sphere_003 = bpy.data.objects.new('Sphere.003', me_sphere_003)
ob_sphere_002 = bpy.data.objects.new('Sphere.002', me_sphere_002)
ob_cube_028 = bpy.data.objects.new('Cube.028', me_cube_035)
ob_cube_027 = bpy.data.objects.new('Cube.027', me_cube_034)
ob_cube_031 = bpy.data.objects.new('Cube.031', me_cube_033)
ob_cube_026 = bpy.data.objects.new('Cube.026', me_cube_028)
ob_sphere_001 = bpy.data.objects.new('Sphere.001', me_sphere_001)
ob_cube_025 = bpy.data.objects.new('Cube.025', me_cube_027)
ob_cube_024 = bpy.data.objects.new('Cube.024', me_cube_026)
ob_cube_023 = bpy.data.objects.new('Cube.023', me_cube_025)
ob_cube_022 = bpy.data.objects.new('Cube.022', me_cube_024)
ob_cube_021 = bpy.data.objects.new('Cube.021', me_cube_023)
ob_cylinder_002 = bpy.data.objects.new('Cylinder.002', me_cylinder_002)
ob_cube_020 = bpy.data.objects.new('Cube.020', me_cube_022)
ob_cube_019 = bpy.data.objects.new('Cube.019', me_cube_021)
ob_point = bpy.data.objects.new('Point', light_point)
ob_cylinder = bpy.data.objects.new('Cylinder', me_cylinder)
ob_cube_003 = bpy.data.objects.new('Cube.003', me_cube_004)
ob_sun = bpy.data.objects.new('Sun', light_sun)
ob_camera = bpy.data.objects.new('Camera', cam_camera)

# ---- transforms, parenting, visibility, modifiers, constraints
ob_point_001.location = (0.03056, -5.911, 14.14)
ob_point_001.lineart.crease_threshold = 0.0
ob_cube_041.location = (-1.6, -4.3, 0.0)
ob_cube_041.scale = (0.1, 1.0, 0.8)
ob_cube_041.lineart.crease_threshold = 0.0
ob_cube_040.location = (-1.6, -4.3, 0.0)
ob_cube_040.rotation_euler = (2.079e-08, -0.5236, -7.757e-08)
ob_cube_040.scale = (0.1, 1.0, 0.8)
ob_cube_040.lineart.crease_threshold = 0.0
ob_cube_039.location = (-1.6, -4.3, 0.0)
ob_cube_039.rotation_euler = (2.079e-08, 0.5236, 7.757e-08)
ob_cube_039.scale = (0.1, 1.0, 0.8)
ob_cube_039.lineart.crease_threshold = 0.0
ob_cube_038.location = (1.6, -4.3, 0.0)
ob_cube_038.rotation_euler = (2.079e-08, 0.5236, 7.757e-08)
ob_cube_038.scale = (0.1, 1.0, 0.8)
ob_cube_038.lineart.crease_threshold = 0.0
ob_cube_037.location = (1.6, -4.3, 0.0)
ob_cube_037.rotation_euler = (2.079e-08, -0.5236, -7.757e-08)
ob_cube_037.scale = (0.1, 1.0, 0.8)
ob_cube_037.lineart.crease_threshold = 0.0
ob_cube_036.location = (1.6, -4.3, 0.0)
ob_cube_036.scale = (0.1, 1.0, 0.8)
ob_cube_036.lineart.crease_threshold = 0.0
ob_cube_035.location = (-1.8, -3.0, 0.0)
ob_cube_035.lineart.crease_threshold = 0.0
ob_cube_034.location = (-1.8, -2.4, -0.2)
ob_cube_034.lineart.crease_threshold = 0.0
ob_cube_033.location = (1.8, -2.4, -0.2)
ob_cube_033.lineart.crease_threshold = 0.0
ob_cube_032.location = (1.8, -3.0, 0.0)
ob_cube_032.lineart.crease_threshold = 0.0
ob_sphere_005.location = (-3.6, -3.8, 0.2)
ob_sphere_005.rotation_euler = (-1.571, -2.22e-16, 2.22e-16)
ob_sphere_005.scale = (0.14, 0.14, 0.868)
ob_sphere_005.lineart.crease_threshold = 0.0
ob_sphere_004.location = (3.6, -3.8, 0.2)
ob_sphere_004.rotation_euler = (-1.571, -2.22e-16, 2.22e-16)
ob_sphere_004.scale = (0.14, 0.14, 0.868)
ob_sphere_004.lineart.crease_threshold = 0.0
ob_sphere_003.location = (-3.1, -3.7, 0.2)
ob_sphere_003.rotation_euler = (-1.571, -2.22e-16, 2.22e-16)
ob_sphere_003.scale = (0.2, 0.2, 1.24)
ob_sphere_003.lineart.crease_threshold = 0.0
ob_sphere_002.location = (3.1, -3.8, 0.2)
ob_sphere_002.rotation_euler = (-1.571, -2.22e-16, 2.22e-16)
ob_sphere_002.scale = (0.2, 0.2, 1.24)
ob_sphere_002.lineart.crease_threshold = 0.0
ob_cube_028.location = (0.0, -0.6, 0.0)
ob_cube_028.rotation_euler = (-2.687e-07, -3.142, 2.029e-14)
ob_cube_028.scale = (1.0, 1.0, 0.3)
ob_cube_028.lineart.crease_threshold = 0.0
_m = ob_cube_028.modifiers.new('Bevel', 'BEVEL')
_m.limit_method = 'NONE'
_m.spread = 0.0
ob_cube_027.location = (0.0, -0.6, 0.0)
ob_cube_027.scale = (1.0, 1.0, 0.3)
ob_cube_027.lineart.crease_threshold = 0.0
_m = ob_cube_027.modifiers.new('Bevel', 'BEVEL')
_m.limit_method = 'NONE'
_m.spread = 0.0
ob_cube_031.location = (0.0, 3.0, 0.0)
ob_cube_031.scale = (0.7, 2.0, 0.2)
ob_cube_031.lineart.crease_threshold = 0.0
_m = ob_cube_031.modifiers.new('Bevel', 'BEVEL')
_m.limit_method = 'NONE'
_m.spread = 0.0
ob_cube_026.location = (0.0, -3.0, 1.0)
ob_cube_026.rotation_euler = (0.7854, 1.57e-16, 6.504e-17)
ob_cube_026.scale = (0.1, 1.0, 1.0)
ob_cube_026.lineart.crease_threshold = 0.0
_m = ob_cube_026.modifiers.new('Bevel', 'BEVEL')
_m.limit_method = 'NONE'
_m.spread = 0.0
ob_sphere_001.location = (-6.715e-17, -0.157, 0.6883)
ob_sphere_001.rotation_euler = (-1.833, -2.145e-16, 2.795e-16)
ob_sphere_001.scale = (0.5, 0.3, 1.0)
ob_sphere_001.lineart.crease_threshold = 0.0
ob_cube_025.location = (1.6, -3.7, -0.1)
ob_cube_025.rotation_euler = (-2.687e-07, 3.142, -2.029e-14)
ob_cube_025.scale = (1.0, 1.0, 0.7)
ob_cube_025.lineart.crease_threshold = 0.0
_m = ob_cube_025.modifiers.new('Bevel', 'BEVEL')
_m.limit_method = 'NONE'
_m.spread = 0.0
ob_cube_024.location = (-1.6, -3.7, -0.1)
ob_cube_024.scale = (1.0, 1.0, 0.7)
ob_cube_024.lineart.crease_threshold = 0.0
_m = ob_cube_024.modifiers.new('Bevel', 'BEVEL')
_m.limit_method = 'NONE'
_m.spread = 0.0
ob_cube_023.location = (0.0, -2.9, -0.5)
ob_cube_023.rotation_euler = (5.565e-08, 0.7854, 1.344e-07)
ob_cube_023.scale = (0.1, 1.0, 1.0)
ob_cube_023.lineart.crease_threshold = 0.0
_m = ob_cube_023.modifiers.new('Bevel', 'BEVEL')
_m.limit_method = 'NONE'
_m.spread = 0.0
ob_cube_022.location = (0.0, -2.9, -0.5)
ob_cube_022.rotation_euler = (5.565e-08, -0.7854, -1.344e-07)
ob_cube_022.scale = (0.1, 1.0, 1.0)
ob_cube_022.lineart.crease_threshold = 0.0
_m = ob_cube_022.modifiers.new('Bevel', 'BEVEL')
_m.limit_method = 'NONE'
_m.spread = 0.0
ob_cube_021.location = (0.0, -1.5, 0.3)
ob_cube_021.scale = (0.7, 2.332, 0.7)
ob_cube_021.lineart.crease_threshold = 0.0
_m = ob_cube_021.modifiers.new('Bevel', 'BEVEL')
_m.width = 0.3
_m.width_pct = 0.3
_m.limit_method = 'NONE'
_m.spread = 0.0
ob_cylinder_002.location = (-0.7, 1.8, 0.0)
ob_cylinder_002.rotation_euler = (-1.571, -2.22e-16, 2.22e-16)
ob_cylinder_002.scale = (0.4, 0.4, 2.56)
ob_cylinder_002.lineart.crease_threshold = 0.0
ob_cube_020.location = (0.0, -1.0, 0.1817)
ob_cube_020.rotation_euler = (-2.708e-07, 3.316, 2.369e-08)
ob_cube_020.scale = (1.0, 1.0, 0.2)
ob_cube_020.lineart.crease_threshold = 0.0
_m = ob_cube_020.modifiers.new('Bevel', 'BEVEL')
_m.width = 0.05
_m.width_pct = 0.05
_m.limit_method = 'NONE'
_m.spread = 0.0
ob_cube_019.location = (0.0, -1.0, 0.1817)
ob_cube_019.rotation_euler = (2.073e-09, -0.1745, -2.369e-08)
ob_cube_019.scale = (1.0, 1.0, 0.2)
ob_cube_019.lineart.crease_threshold = 0.0
_m = ob_cube_019.modifiers.new('Bevel', 'BEVEL')
_m.width = 0.05
_m.width_pct = 0.05
_m.limit_method = 'NONE'
_m.spread = 0.0
ob_point.location = (-3.465, -5.911, 14.14)
ob_point.lineart.crease_threshold = 0.0
ob_cylinder.location = (0.7, 1.8, 0.0)
ob_cylinder.rotation_euler = (-1.571, -2.22e-16, 2.22e-16)
ob_cylinder.scale = (0.4, 0.4, 2.56)
ob_cylinder.lineart.crease_threshold = 0.0
ob_cube_003.location = (0.0, -1.5, 0.0)
ob_cube_003.scale = (1.1, 2.288, 0.385)
ob_cube_003.lineart.crease_threshold = 0.0
_m = ob_cube_003.modifiers.new('Bevel', 'BEVEL')
_m.limit_method = 'NONE'
_m.spread = 0.0
ob_sun.location = (15.0, 13.0, 18.0)
ob_sun.rotation_euler = (2.079e-08, 1.134, 0.8727)
ob_sun.lineart.crease_threshold = 0.0
ob_camera.location = (0.0, 0.0, 30.0)
ob_camera.lock_rotations_4d = False
ob_camera.empty_display_type = 'ARROWS'
ob_camera.color = (0.0, 0.0, 0.0, 0.0)
ob_camera.hide_viewport = True
ob_camera.display_type = 'WIRE'
ob_camera.lineart.crease_threshold = 0.0

# ---- collection membership
col_collection_1.objects.link(ob_point_001)
col_collection_1.objects.link(ob_cube_041)
col_collection_1.objects.link(ob_cube_040)
col_collection_1.objects.link(ob_cube_039)
col_collection_1.objects.link(ob_cube_038)
col_collection_1.objects.link(ob_cube_037)
col_collection_1.objects.link(ob_cube_036)
col_collection_1.objects.link(ob_cube_035)
col_collection_1.objects.link(ob_cube_034)
col_collection_1.objects.link(ob_cube_033)
col_collection_1.objects.link(ob_cube_032)
col_collection_1.objects.link(ob_sphere_005)
col_collection_1.objects.link(ob_sphere_004)
col_collection_1.objects.link(ob_sphere_003)
col_collection_1.objects.link(ob_sphere_002)
col_collection_1.objects.link(ob_cube_028)
col_collection_1.objects.link(ob_cube_027)
col_collection_1.objects.link(ob_cube_031)
col_collection_1.objects.link(ob_cube_026)
col_collection_1.objects.link(ob_sphere_001)
col_collection_1.objects.link(ob_cube_025)
col_collection_1.objects.link(ob_cube_024)
col_collection_1.objects.link(ob_cube_023)
col_collection_1.objects.link(ob_cube_022)
col_collection_1.objects.link(ob_cube_021)
col_collection_1.objects.link(ob_cylinder_002)
col_collection_1.objects.link(ob_cube_020)
col_collection_1.objects.link(ob_cube_019)
col_collection_1.objects.link(ob_point)
col_collection_1.objects.link(ob_cylinder)
col_collection_1.objects.link(ob_cube_003)
col_collection_1.objects.link(ob_sun)
col_collection_1.objects.link(ob_camera)

# ---- scene / render settings (as saved in the file)
scene.camera = ob_camera
scene.frame_start = 1; scene.frame_end = 250; scene.frame_set(1)
scene.render.engine = 'BLENDER_EEVEE_NEXT'
scene.render.image_settings.compression = 90
scene.render.resolution_x = 1600
scene.render.resolution_y = 1600
scene.render.resolution_percentage = 50
scene.render.dither_intensity = 0.0
scene.render.film_transparent = True
scene.cycles.use_denoising = False
scene.cycles.samples = 10
scene.cycles.sampling_pattern = 'TABULATED_SOBOL'
scene.cycles.light_sampling_threshold = 0.0
scene.cycles.use_adaptive_sampling = False
scene.cycles.use_light_tree = False
scene.cycles.blur_glossy = 0.0
scene.cycles.volume_bounces = 1
scene.cycles.pixel_filter_type = 'GAUSSIAN'
scene.cycles.sample_clamp_indirect = 0.0
scene.view_settings.view_transform = 'Standard'
bpy.context.view_layer.update()
